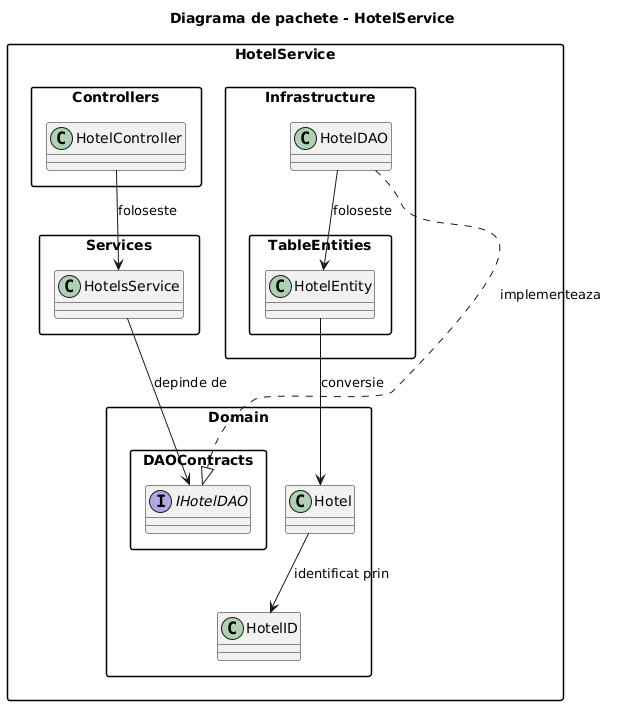

The diagram above was rendered by PlantUML. Its source (embedded in the PNG):
@startuml
skinparam packageStyle rectangle
title Diagrama de pachete - HotelService

package "HotelService" {
  package "Controllers" {
    class HotelController
  }

  package "Services" {
    class HotelsService
  }

  package "Domain" {
    class Hotel
    class HotelID

    package "DAOContracts" {
      interface IHotelDAO
    }
  }

  package "Infrastructure" {
    class HotelDAO

    package "TableEntities" {
      class HotelEntity
    }
  }
}

HotelController --> HotelsService : foloseste
HotelsService --> IHotelDAO : depinde de
HotelDAO ..|> IHotelDAO : implementeaza
HotelDAO --> HotelEntity : foloseste
HotelEntity --> Hotel : conversie
Hotel --> HotelID : identificat prin
@enduml